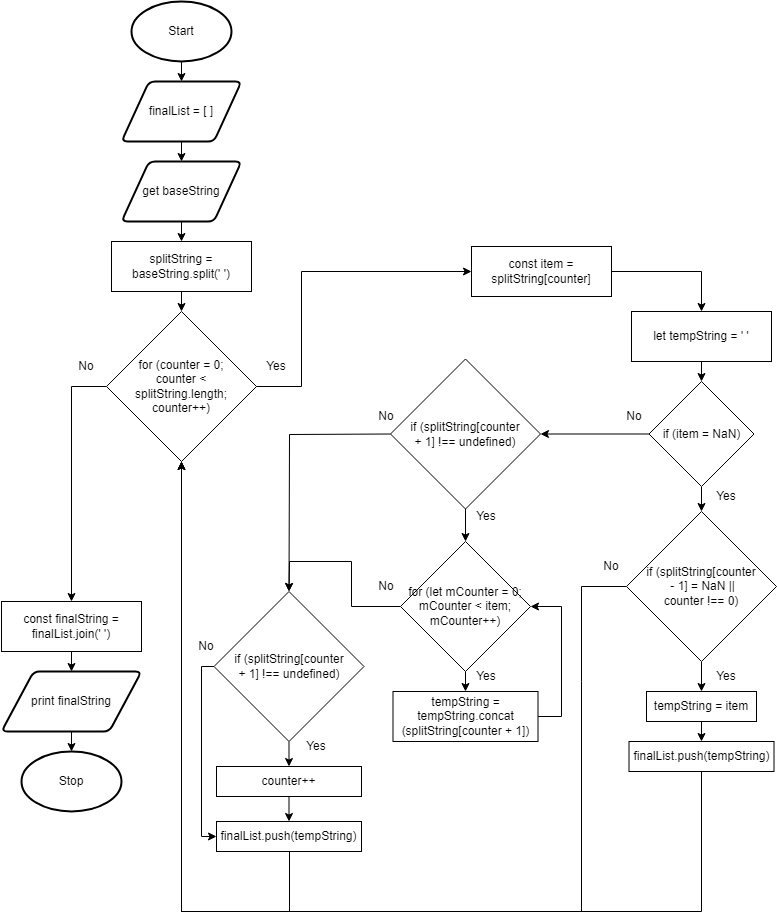

The diagram above was exported from draw.io. Its source (the exported page's mxGraphModel, read from the mxfile embedded in the PNG):
<mxGraphModel dx="1023" dy="683" grid="1" gridSize="10" guides="1" tooltips="1" connect="1" arrows="1" fold="1" page="1" pageScale="1" pageWidth="827" pageHeight="1169" math="0" shadow="0">
  <root>
    <mxCell id="0" />
    <mxCell id="1" parent="0" />
    <mxCell id="51" style="edgeStyle=none;html=1;exitX=0.5;exitY=1;exitDx=0;exitDy=0;exitPerimeter=0;entryX=0.5;entryY=0;entryDx=0;entryDy=0;" edge="1" parent="1" source="19" target="50">
      <mxGeometry relative="1" as="geometry" />
    </mxCell>
    <mxCell id="19" value="Start" style="strokeWidth=2;html=1;shape=mxgraph.flowchart.start_1;whiteSpace=wrap;" parent="1" vertex="1">
      <mxGeometry x="150" y="10" width="100" height="60" as="geometry" />
    </mxCell>
    <mxCell id="54" style="edgeStyle=none;html=1;exitX=0.5;exitY=1;exitDx=0;exitDy=0;entryX=0.5;entryY=0;entryDx=0;entryDy=0;" edge="1" parent="1" source="21" target="29">
      <mxGeometry relative="1" as="geometry" />
    </mxCell>
    <mxCell id="21" value="get baseString" style="shape=parallelogram;html=1;strokeWidth=2;perimeter=parallelogramPerimeter;whiteSpace=wrap;rounded=1;arcSize=12;size=0.23;" parent="1" vertex="1">
      <mxGeometry x="140" y="170" width="120" height="60" as="geometry" />
    </mxCell>
    <mxCell id="22" value="Stop" style="strokeWidth=2;html=1;shape=mxgraph.flowchart.start_1;whiteSpace=wrap;" parent="1" vertex="1">
      <mxGeometry x="40" y="760" width="100" height="60" as="geometry" />
    </mxCell>
    <mxCell id="55" style="edgeStyle=none;html=1;exitX=0.5;exitY=1;exitDx=0;exitDy=0;entryX=0.5;entryY=0;entryDx=0;entryDy=0;" edge="1" parent="1" source="29" target="53">
      <mxGeometry relative="1" as="geometry" />
    </mxCell>
    <mxCell id="29" value="splitString = baseString.split(' ')" style="rounded=0;whiteSpace=wrap;html=1;" parent="1" vertex="1">
      <mxGeometry x="130" y="250" width="140" height="50" as="geometry" />
    </mxCell>
    <mxCell id="66" style="edgeStyle=none;rounded=0;html=1;exitX=0.5;exitY=1;exitDx=0;exitDy=0;entryX=0.5;entryY=0;entryDx=0;entryDy=0;entryPerimeter=0;" edge="1" parent="1" source="31" target="22">
      <mxGeometry relative="1" as="geometry" />
    </mxCell>
    <mxCell id="31" value="print finalString" style="shape=parallelogram;html=1;strokeWidth=2;perimeter=parallelogramPerimeter;whiteSpace=wrap;rounded=1;arcSize=12;size=0.23;" parent="1" vertex="1">
      <mxGeometry x="20" y="680" width="140" height="60" as="geometry" />
    </mxCell>
    <mxCell id="52" style="edgeStyle=none;html=1;exitX=0.5;exitY=1;exitDx=0;exitDy=0;entryX=0.5;entryY=0;entryDx=0;entryDy=0;" edge="1" parent="1" source="50" target="21">
      <mxGeometry relative="1" as="geometry" />
    </mxCell>
    <mxCell id="50" value="finalList = [ ]" style="shape=parallelogram;html=1;strokeWidth=2;perimeter=parallelogramPerimeter;whiteSpace=wrap;rounded=1;arcSize=12;size=0.23;" vertex="1" parent="1">
      <mxGeometry x="140" y="90" width="120" height="60" as="geometry" />
    </mxCell>
    <mxCell id="59" style="edgeStyle=none;rounded=0;html=1;exitX=1;exitY=0.5;exitDx=0;exitDy=0;entryX=0;entryY=0.5;entryDx=0;entryDy=0;" edge="1" parent="1" source="53" target="60">
      <mxGeometry relative="1" as="geometry">
        <mxPoint x="320" y="395" as="targetPoint" />
        <Array as="points">
          <mxPoint x="320" y="395" />
          <mxPoint x="320" y="280" />
        </Array>
      </mxGeometry>
    </mxCell>
    <mxCell id="64" style="edgeStyle=none;rounded=0;html=1;exitX=0;exitY=0.5;exitDx=0;exitDy=0;entryX=0.5;entryY=0;entryDx=0;entryDy=0;" edge="1" parent="1" source="53" target="63">
      <mxGeometry relative="1" as="geometry">
        <Array as="points">
          <mxPoint x="90" y="395" />
        </Array>
      </mxGeometry>
    </mxCell>
    <mxCell id="53" value="for (counter = 0; &lt;br&gt;counter &amp;lt; &lt;br&gt;splitString.length; counter++)" style="rhombus;whiteSpace=wrap;html=1;" vertex="1" parent="1">
      <mxGeometry x="125" y="320" width="150" height="150" as="geometry" />
    </mxCell>
    <mxCell id="57" value="No" style="text;html=1;strokeColor=none;fillColor=none;align=center;verticalAlign=middle;whiteSpace=wrap;rounded=0;" vertex="1" parent="1">
      <mxGeometry x="90" y="360" width="30" height="30" as="geometry" />
    </mxCell>
    <mxCell id="58" value="Yes" style="text;html=1;strokeColor=none;fillColor=none;align=center;verticalAlign=middle;whiteSpace=wrap;rounded=0;" vertex="1" parent="1">
      <mxGeometry x="280" y="360" width="30" height="30" as="geometry" />
    </mxCell>
    <mxCell id="61" style="edgeStyle=none;rounded=0;html=1;exitX=1;exitY=0.5;exitDx=0;exitDy=0;" edge="1" parent="1" source="60">
      <mxGeometry relative="1" as="geometry">
        <mxPoint x="720" y="320" as="targetPoint" />
        <Array as="points">
          <mxPoint x="720" y="280" />
        </Array>
      </mxGeometry>
    </mxCell>
    <mxCell id="60" value="const item = splitString[counter]" style="rounded=0;whiteSpace=wrap;html=1;" vertex="1" parent="1">
      <mxGeometry x="490" y="255" width="140" height="50" as="geometry" />
    </mxCell>
    <mxCell id="69" style="edgeStyle=none;rounded=0;html=1;exitX=0.5;exitY=1;exitDx=0;exitDy=0;entryX=0.5;entryY=0;entryDx=0;entryDy=0;" edge="1" parent="1" source="62" target="68">
      <mxGeometry relative="1" as="geometry" />
    </mxCell>
    <mxCell id="62" value="let tempString = ' '" style="rounded=0;whiteSpace=wrap;html=1;" vertex="1" parent="1">
      <mxGeometry x="650" y="320" width="140" height="50" as="geometry" />
    </mxCell>
    <mxCell id="65" style="edgeStyle=none;rounded=0;html=1;exitX=0.5;exitY=1;exitDx=0;exitDy=0;entryX=0.5;entryY=0;entryDx=0;entryDy=0;" edge="1" parent="1" source="63" target="31">
      <mxGeometry relative="1" as="geometry" />
    </mxCell>
    <mxCell id="63" value="const finalString = finalList.join(' ')" style="rounded=0;whiteSpace=wrap;html=1;" vertex="1" parent="1">
      <mxGeometry x="20" y="610" width="140" height="50" as="geometry" />
    </mxCell>
    <mxCell id="70" style="edgeStyle=none;rounded=0;html=1;exitX=0.5;exitY=1;exitDx=0;exitDy=0;entryX=0.5;entryY=0;entryDx=0;entryDy=0;" edge="1" parent="1" source="68" target="74">
      <mxGeometry relative="1" as="geometry">
        <mxPoint x="720" y="520" as="targetPoint" />
      </mxGeometry>
    </mxCell>
    <mxCell id="72" style="edgeStyle=none;rounded=0;html=1;exitX=0;exitY=0.5;exitDx=0;exitDy=0;entryX=1;entryY=0.5;entryDx=0;entryDy=0;" edge="1" parent="1" source="68" target="75">
      <mxGeometry relative="1" as="geometry">
        <mxPoint x="570" y="443" as="targetPoint" />
      </mxGeometry>
    </mxCell>
    <mxCell id="68" value="if (item = NaN)" style="rhombus;whiteSpace=wrap;html=1;" vertex="1" parent="1">
      <mxGeometry x="667.5" y="390" width="105" height="105" as="geometry" />
    </mxCell>
    <mxCell id="71" value="Yes" style="text;html=1;strokeColor=none;fillColor=none;align=center;verticalAlign=middle;whiteSpace=wrap;rounded=0;" vertex="1" parent="1">
      <mxGeometry x="730" y="490" width="30" height="30" as="geometry" />
    </mxCell>
    <mxCell id="73" value="No" style="text;html=1;strokeColor=none;fillColor=none;align=center;verticalAlign=middle;whiteSpace=wrap;rounded=0;" vertex="1" parent="1">
      <mxGeometry x="637.5" y="410" width="30" height="30" as="geometry" />
    </mxCell>
    <mxCell id="76" style="edgeStyle=none;rounded=0;html=1;exitX=0;exitY=0.5;exitDx=0;exitDy=0;entryX=0.5;entryY=1;entryDx=0;entryDy=0;" edge="1" parent="1" source="74" target="53">
      <mxGeometry relative="1" as="geometry">
        <Array as="points">
          <mxPoint x="600" y="595" />
          <mxPoint x="600" y="690" />
          <mxPoint x="600" y="920" />
          <mxPoint x="200" y="920" />
        </Array>
      </mxGeometry>
    </mxCell>
    <mxCell id="80" style="edgeStyle=none;rounded=0;html=1;exitX=0.5;exitY=1;exitDx=0;exitDy=0;entryX=0.5;entryY=0;entryDx=0;entryDy=0;" edge="1" parent="1" source="74" target="79">
      <mxGeometry relative="1" as="geometry" />
    </mxCell>
    <mxCell id="74" value="if (splitString[counter&lt;br&gt;&amp;nbsp;- 1] = NaN || &lt;br&gt;counter !== 0)" style="rhombus;whiteSpace=wrap;html=1;" vertex="1" parent="1">
      <mxGeometry x="645" y="520" width="150" height="150" as="geometry" />
    </mxCell>
    <mxCell id="84" style="edgeStyle=none;rounded=0;html=1;exitX=0.5;exitY=1;exitDx=0;exitDy=0;" edge="1" parent="1" source="75">
      <mxGeometry relative="1" as="geometry">
        <mxPoint x="484" y="550" as="targetPoint" />
      </mxGeometry>
    </mxCell>
    <mxCell id="87" style="edgeStyle=none;rounded=0;html=1;exitX=0;exitY=0.5;exitDx=0;exitDy=0;entryX=0.5;entryY=0;entryDx=0;entryDy=0;" edge="1" parent="1" source="75" target="85">
      <mxGeometry relative="1" as="geometry">
        <Array as="points">
          <mxPoint x="308" y="443" />
        </Array>
      </mxGeometry>
    </mxCell>
    <mxCell id="75" value="if (splitString[counter &lt;br&gt;+ 1] !== undefined)" style="rhombus;whiteSpace=wrap;html=1;" vertex="1" parent="1">
      <mxGeometry x="409" y="367.5" width="150" height="150" as="geometry" />
    </mxCell>
    <mxCell id="77" value="No" style="text;html=1;strokeColor=none;fillColor=none;align=center;verticalAlign=middle;whiteSpace=wrap;rounded=0;" vertex="1" parent="1">
      <mxGeometry x="615" y="560" width="30" height="30" as="geometry" />
    </mxCell>
    <mxCell id="78" value="Yes" style="text;html=1;strokeColor=none;fillColor=none;align=center;verticalAlign=middle;whiteSpace=wrap;rounded=0;" vertex="1" parent="1">
      <mxGeometry x="730" y="670" width="30" height="30" as="geometry" />
    </mxCell>
    <mxCell id="82" style="edgeStyle=none;rounded=0;html=1;exitX=0.5;exitY=1;exitDx=0;exitDy=0;entryX=0.5;entryY=0;entryDx=0;entryDy=0;" edge="1" parent="1" source="79" target="81">
      <mxGeometry relative="1" as="geometry" />
    </mxCell>
    <mxCell id="79" value="tempString = item" style="rounded=0;whiteSpace=wrap;html=1;" vertex="1" parent="1">
      <mxGeometry x="665" y="700" width="110" height="30" as="geometry" />
    </mxCell>
    <mxCell id="83" style="edgeStyle=none;rounded=0;html=1;exitX=0.5;exitY=1;exitDx=0;exitDy=0;entryX=0.5;entryY=1;entryDx=0;entryDy=0;" edge="1" parent="1" source="81" target="53">
      <mxGeometry relative="1" as="geometry">
        <Array as="points">
          <mxPoint x="720" y="920" />
          <mxPoint x="200" y="920" />
        </Array>
      </mxGeometry>
    </mxCell>
    <mxCell id="81" value="finalList.push(tempString)" style="rounded=0;whiteSpace=wrap;html=1;" vertex="1" parent="1">
      <mxGeometry x="647.5" y="750" width="145" height="30" as="geometry" />
    </mxCell>
    <mxCell id="89" style="edgeStyle=none;rounded=0;html=1;exitX=0;exitY=0.5;exitDx=0;exitDy=0;entryX=0;entryY=0.5;entryDx=0;entryDy=0;" edge="1" parent="1" source="85" target="90">
      <mxGeometry relative="1" as="geometry">
        <mxPoint x="230.33333333333326" y="840" as="targetPoint" />
        <Array as="points">
          <mxPoint x="220" y="675" />
          <mxPoint x="220" y="845" />
        </Array>
      </mxGeometry>
    </mxCell>
    <mxCell id="94" style="edgeStyle=none;rounded=0;html=1;exitX=0.5;exitY=1;exitDx=0;exitDy=0;entryX=0.5;entryY=0;entryDx=0;entryDy=0;" edge="1" parent="1" source="85" target="93">
      <mxGeometry relative="1" as="geometry" />
    </mxCell>
    <mxCell id="85" value="if (splitString[counter &lt;br&gt;+ 1] !== undefined)" style="rhombus;whiteSpace=wrap;html=1;" vertex="1" parent="1">
      <mxGeometry x="232.5" y="600" width="150" height="150" as="geometry" />
    </mxCell>
    <mxCell id="86" value="No" style="text;html=1;strokeColor=none;fillColor=none;align=center;verticalAlign=middle;whiteSpace=wrap;rounded=0;" vertex="1" parent="1">
      <mxGeometry x="390" y="410" width="30" height="30" as="geometry" />
    </mxCell>
    <mxCell id="88" value="Yes" style="text;html=1;strokeColor=none;fillColor=none;align=center;verticalAlign=middle;whiteSpace=wrap;rounded=0;" vertex="1" parent="1">
      <mxGeometry x="490" y="510" width="30" height="30" as="geometry" />
    </mxCell>
    <mxCell id="92" style="edgeStyle=none;rounded=0;html=1;entryX=0.5;entryY=1;entryDx=0;entryDy=0;" edge="1" parent="1" target="53">
      <mxGeometry relative="1" as="geometry">
        <mxPoint x="308" y="860" as="sourcePoint" />
        <Array as="points">
          <mxPoint x="308" y="920" />
          <mxPoint x="200" y="920" />
        </Array>
      </mxGeometry>
    </mxCell>
    <mxCell id="90" value="finalList.push(tempString)" style="rounded=0;whiteSpace=wrap;html=1;" vertex="1" parent="1">
      <mxGeometry x="235" y="830" width="145" height="30" as="geometry" />
    </mxCell>
    <mxCell id="95" style="edgeStyle=none;rounded=0;html=1;exitX=0.5;exitY=1;exitDx=0;exitDy=0;entryX=0.5;entryY=0;entryDx=0;entryDy=0;" edge="1" parent="1" source="93" target="90">
      <mxGeometry relative="1" as="geometry" />
    </mxCell>
    <mxCell id="93" value="counter++" style="rounded=0;whiteSpace=wrap;html=1;" vertex="1" parent="1">
      <mxGeometry x="235" y="775" width="145" height="30" as="geometry" />
    </mxCell>
    <mxCell id="96" value="No" style="text;html=1;strokeColor=none;fillColor=none;align=center;verticalAlign=middle;whiteSpace=wrap;rounded=0;" vertex="1" parent="1">
      <mxGeometry x="210" y="640" width="30" height="30" as="geometry" />
    </mxCell>
    <mxCell id="97" value="Yes" style="text;html=1;strokeColor=none;fillColor=none;align=center;verticalAlign=middle;whiteSpace=wrap;rounded=0;" vertex="1" parent="1">
      <mxGeometry x="320" y="740" width="30" height="30" as="geometry" />
    </mxCell>
    <mxCell id="100" style="edgeStyle=none;rounded=0;html=1;exitX=0.5;exitY=1;exitDx=0;exitDy=0;entryX=0.5;entryY=0;entryDx=0;entryDy=0;" edge="1" parent="1" source="98" target="99">
      <mxGeometry relative="1" as="geometry" />
    </mxCell>
    <mxCell id="104" style="edgeStyle=none;rounded=0;html=1;exitX=0;exitY=0.5;exitDx=0;exitDy=0;entryX=0.5;entryY=0;entryDx=0;entryDy=0;" edge="1" parent="1" source="98" target="85">
      <mxGeometry relative="1" as="geometry">
        <Array as="points">
          <mxPoint x="370" y="615" />
          <mxPoint x="370" y="570" />
          <mxPoint x="308" y="570" />
        </Array>
      </mxGeometry>
    </mxCell>
    <mxCell id="98" value="for (let mCounter = 0; mCounter &amp;lt; item; mCounter++)" style="rhombus;whiteSpace=wrap;html=1;" vertex="1" parent="1">
      <mxGeometry x="419" y="550" width="130" height="130" as="geometry" />
    </mxCell>
    <mxCell id="101" style="edgeStyle=none;rounded=0;html=1;exitX=1;exitY=0.5;exitDx=0;exitDy=0;entryX=1;entryY=0.5;entryDx=0;entryDy=0;" edge="1" parent="1" source="99" target="98">
      <mxGeometry relative="1" as="geometry">
        <Array as="points">
          <mxPoint x="580" y="725" />
          <mxPoint x="580" y="615" />
        </Array>
      </mxGeometry>
    </mxCell>
    <mxCell id="99" value="tempString = tempString.concat&lt;br&gt;(splitString[counter + 1])" style="rounded=0;whiteSpace=wrap;html=1;" vertex="1" parent="1">
      <mxGeometry x="411.5" y="700" width="145" height="50" as="geometry" />
    </mxCell>
    <mxCell id="102" value="Yes" style="text;html=1;strokeColor=none;fillColor=none;align=center;verticalAlign=middle;whiteSpace=wrap;rounded=0;" vertex="1" parent="1">
      <mxGeometry x="490" y="670" width="30" height="30" as="geometry" />
    </mxCell>
    <mxCell id="103" value="No" style="text;html=1;strokeColor=none;fillColor=none;align=center;verticalAlign=middle;whiteSpace=wrap;rounded=0;" vertex="1" parent="1">
      <mxGeometry x="390" y="580" width="30" height="30" as="geometry" />
    </mxCell>
  </root>
</mxGraphModel>